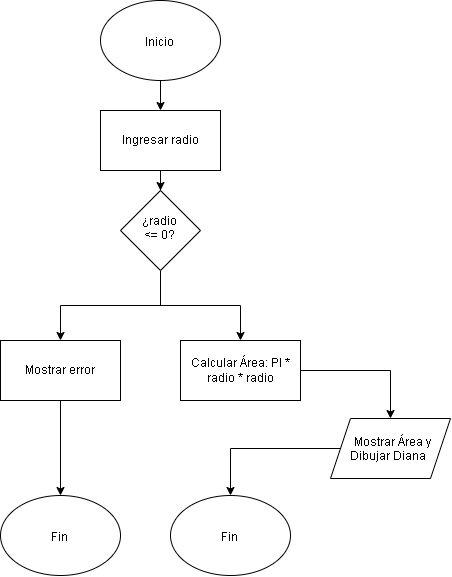

The diagram above was exported from draw.io. Its source (the exported page's mxGraphModel, read from the mxfile embedded in the PNG):
<mxGraphModel dx="1414" dy="791" grid="1" gridSize="10" guides="1" tooltips="1" connect="1" arrows="1" fold="1" page="1" pageScale="1" pageWidth="827" pageHeight="1169" math="0" shadow="0">
  <root>
    <mxCell id="0" />
    <mxCell id="1" parent="0" />
    <mxCell id="0A7-u3K6N1kPsnmV2h2x-15" edge="1" parent="1" source="0A7-u3K6N1kPsnmV2h2x-1" style="edgeStyle=orthogonalEdgeStyle;rounded=0;orthogonalLoop=1;jettySize=auto;html=1;" target="0A7-u3K6N1kPsnmV2h2x-2">
      <mxGeometry relative="1" as="geometry" />
    </mxCell>
    <mxCell id="0A7-u3K6N1kPsnmV2h2x-1" parent="1" style="ellipse;whiteSpace=wrap;html=1;shapeInside=1;" value="Inicio" vertex="1">
      <mxGeometry height="80" width="120" x="330" y="20" as="geometry" />
    </mxCell>
    <mxCell id="0A7-u3K6N1kPsnmV2h2x-16" edge="1" parent="1" source="0A7-u3K6N1kPsnmV2h2x-2" style="edgeStyle=orthogonalEdgeStyle;rounded=0;orthogonalLoop=1;jettySize=auto;html=1;" target="0A7-u3K6N1kPsnmV2h2x-3">
      <mxGeometry relative="1" as="geometry" />
    </mxCell>
    <mxCell id="0A7-u3K6N1kPsnmV2h2x-2" parent="1" style="rounded=0;whiteSpace=wrap;html=1;" value="Ingresar radio" vertex="1">
      <mxGeometry height="60" width="120" x="330" y="130" as="geometry" />
    </mxCell>
    <mxCell id="0A7-u3K6N1kPsnmV2h2x-17" edge="1" parent="1" source="0A7-u3K6N1kPsnmV2h2x-3" style="edgeStyle=orthogonalEdgeStyle;rounded=0;orthogonalLoop=1;jettySize=auto;html=1;" target="0A7-u3K6N1kPsnmV2h2x-6">
      <mxGeometry relative="1" as="geometry" />
    </mxCell>
    <mxCell id="0A7-u3K6N1kPsnmV2h2x-19" edge="1" parent="1" source="0A7-u3K6N1kPsnmV2h2x-3" style="edgeStyle=orthogonalEdgeStyle;rounded=0;orthogonalLoop=1;jettySize=auto;html=1;" target="0A7-u3K6N1kPsnmV2h2x-9">
      <mxGeometry relative="1" as="geometry" />
    </mxCell>
    <mxCell id="0A7-u3K6N1kPsnmV2h2x-3" parent="1" style="rhombus;whiteSpace=wrap;html=1;shapeInside=1;" value="¿radio &amp;lt;= 0?" vertex="1">
      <mxGeometry height="80" width="80" x="350" y="210" as="geometry" />
    </mxCell>
    <mxCell id="0A7-u3K6N1kPsnmV2h2x-18" edge="1" parent="1" source="0A7-u3K6N1kPsnmV2h2x-6" style="edgeStyle=orthogonalEdgeStyle;rounded=0;orthogonalLoop=1;jettySize=auto;html=1;" target="0A7-u3K6N1kPsnmV2h2x-7">
      <mxGeometry relative="1" as="geometry" />
    </mxCell>
    <mxCell id="0A7-u3K6N1kPsnmV2h2x-6" parent="1" style="rounded=0;whiteSpace=wrap;html=1;" value="Mostrar error" vertex="1">
      <mxGeometry height="60" width="120" x="230" y="360" as="geometry" />
    </mxCell>
    <mxCell id="0A7-u3K6N1kPsnmV2h2x-7" parent="1" style="ellipse;whiteSpace=wrap;html=1;shapeInside=1;" value="Fin" vertex="1">
      <mxGeometry height="80" width="120" x="230" y="515" as="geometry" />
    </mxCell>
    <mxCell id="0A7-u3K6N1kPsnmV2h2x-20" edge="1" parent="1" source="0A7-u3K6N1kPsnmV2h2x-9" style="edgeStyle=orthogonalEdgeStyle;rounded=0;orthogonalLoop=1;jettySize=auto;html=1;" target="0A7-u3K6N1kPsnmV2h2x-10">
      <mxGeometry relative="1" as="geometry" />
    </mxCell>
    <mxCell id="0A7-u3K6N1kPsnmV2h2x-9" parent="1" style="rounded=0;whiteSpace=wrap;html=1;" value="Calcular Área: PI * radio * radio" vertex="1">
      <mxGeometry height="60" width="120" x="410" y="360" as="geometry" />
    </mxCell>
    <mxCell id="0A7-u3K6N1kPsnmV2h2x-21" edge="1" parent="1" source="0A7-u3K6N1kPsnmV2h2x-10" style="edgeStyle=orthogonalEdgeStyle;rounded=0;orthogonalLoop=1;jettySize=auto;html=1;" target="0A7-u3K6N1kPsnmV2h2x-11">
      <mxGeometry relative="1" as="geometry" />
    </mxCell>
    <mxCell id="0A7-u3K6N1kPsnmV2h2x-10" parent="1" style="shape=parallelogram;perimeter=parallelogramPerimeter;whiteSpace=wrap;html=1;shapeInside=1;fixedSize=1;" value="Mostrar Área y Dibujar Diana" vertex="1">
      <mxGeometry height="60" width="120" x="560" y="438" as="geometry" />
    </mxCell>
    <mxCell id="0A7-u3K6N1kPsnmV2h2x-11" parent="1" style="ellipse;whiteSpace=wrap;html=1;shapeInside=1;" value="Fin" vertex="1">
      <mxGeometry height="80" width="120" x="400" y="515" as="geometry" />
    </mxCell>
  </root>
</mxGraphModel>